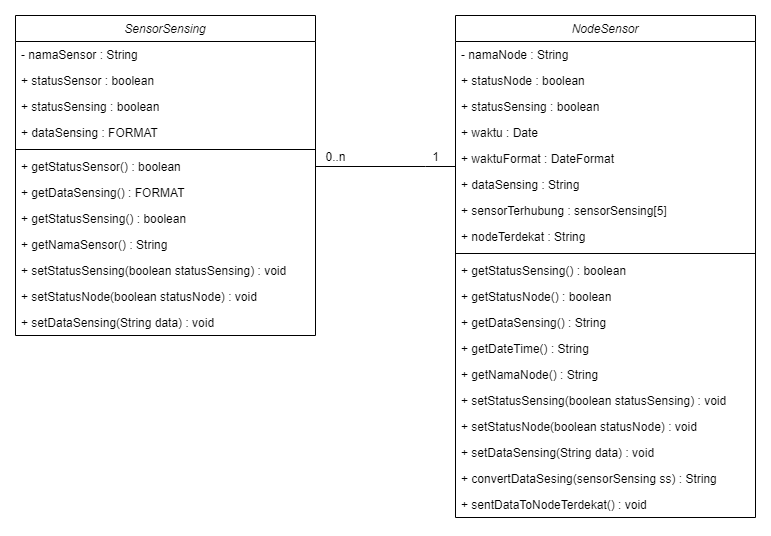

The diagram above was exported from draw.io. Its source (the exported page's mxGraphModel, read from the mxfile embedded in the PNG):
<mxGraphModel dx="1736" dy="802" grid="1" gridSize="10" guides="1" tooltips="1" connect="1" arrows="1" fold="1" page="1" pageScale="1" pageWidth="827" pageHeight="1169" math="0" shadow="0">
  <root>
    <mxCell id="WIyWlLk6GJQsqaUBKTNV-0" />
    <mxCell id="WIyWlLk6GJQsqaUBKTNV-1" parent="WIyWlLk6GJQsqaUBKTNV-0" />
    <mxCell id="hJoVeOJK1FbsxKewcJ3C-0" value="" style="edgeStyle=orthogonalEdgeStyle;rounded=0;orthogonalLoop=1;jettySize=auto;html=1;endArrow=none;endFill=0;" parent="WIyWlLk6GJQsqaUBKTNV-1" source="dpDILwWfx4t034G2GR94-7" target="dpDILwWfx4t034G2GR94-23" edge="1">
      <mxGeometry relative="1" as="geometry">
        <Array as="points">
          <mxPoint x="440" y="271" />
          <mxPoint x="440" y="271" />
        </Array>
      </mxGeometry>
    </mxCell>
    <mxCell id="zkfFHV4jXpPFQw0GAbJ--0" value="SensorSensing" style="swimlane;fontStyle=2;align=center;verticalAlign=top;childLayout=stackLayout;horizontal=1;startSize=26;horizontalStack=0;resizeParent=1;resizeLast=0;collapsible=1;marginBottom=0;rounded=0;shadow=0;strokeWidth=1;" parent="WIyWlLk6GJQsqaUBKTNV-1" vertex="1">
      <mxGeometry x="30" y="120" width="300" height="320" as="geometry">
        <mxRectangle x="220" y="120" width="160" height="26" as="alternateBounds" />
      </mxGeometry>
    </mxCell>
    <mxCell id="zkfFHV4jXpPFQw0GAbJ--1" value="- namaSensor : String" style="text;align=left;verticalAlign=top;spacingLeft=4;spacingRight=4;overflow=hidden;rotatable=0;points=[[0,0.5],[1,0.5]];portConstraint=eastwest;" parent="zkfFHV4jXpPFQw0GAbJ--0" vertex="1">
      <mxGeometry y="26" width="300" height="26" as="geometry" />
    </mxCell>
    <mxCell id="zkfFHV4jXpPFQw0GAbJ--2" value="+ statusSensor : boolean" style="text;align=left;verticalAlign=top;spacingLeft=4;spacingRight=4;overflow=hidden;rotatable=0;points=[[0,0.5],[1,0.5]];portConstraint=eastwest;rounded=0;shadow=0;html=0;" parent="zkfFHV4jXpPFQw0GAbJ--0" vertex="1">
      <mxGeometry y="52" width="300" height="26" as="geometry" />
    </mxCell>
    <mxCell id="zkfFHV4jXpPFQw0GAbJ--3" value="+ statusSensing : boolean" style="text;align=left;verticalAlign=top;spacingLeft=4;spacingRight=4;overflow=hidden;rotatable=0;points=[[0,0.5],[1,0.5]];portConstraint=eastwest;rounded=0;shadow=0;html=0;" parent="zkfFHV4jXpPFQw0GAbJ--0" vertex="1">
      <mxGeometry y="78" width="300" height="26" as="geometry" />
    </mxCell>
    <mxCell id="dpDILwWfx4t034G2GR94-9" value="+ dataSensing : FORMAT" style="text;align=left;verticalAlign=top;spacingLeft=4;spacingRight=4;overflow=hidden;rotatable=0;points=[[0,0.5],[1,0.5]];portConstraint=eastwest;" parent="zkfFHV4jXpPFQw0GAbJ--0" vertex="1">
      <mxGeometry y="104" width="300" height="26" as="geometry" />
    </mxCell>
    <mxCell id="zkfFHV4jXpPFQw0GAbJ--4" value="" style="line;html=1;strokeWidth=1;align=left;verticalAlign=middle;spacingTop=-1;spacingLeft=3;spacingRight=3;rotatable=0;labelPosition=right;points=[];portConstraint=eastwest;" parent="zkfFHV4jXpPFQw0GAbJ--0" vertex="1">
      <mxGeometry y="130" width="300" height="8" as="geometry" />
    </mxCell>
    <mxCell id="dpDILwWfx4t034G2GR94-7" value="+ getStatusSensor() : boolean" style="text;align=left;verticalAlign=top;spacingLeft=4;spacingRight=4;overflow=hidden;rotatable=0;points=[[0,0.5],[1,0.5]];portConstraint=eastwest;rounded=0;shadow=0;html=0;" parent="zkfFHV4jXpPFQw0GAbJ--0" vertex="1">
      <mxGeometry y="138" width="300" height="26" as="geometry" />
    </mxCell>
    <mxCell id="dpDILwWfx4t034G2GR94-17" value="+ getDataSensing() : FORMAT" style="text;align=left;verticalAlign=top;spacingLeft=4;spacingRight=4;overflow=hidden;rotatable=0;points=[[0,0.5],[1,0.5]];portConstraint=eastwest;rounded=0;shadow=0;html=0;" parent="zkfFHV4jXpPFQw0GAbJ--0" vertex="1">
      <mxGeometry y="164" width="300" height="26" as="geometry" />
    </mxCell>
    <mxCell id="dpDILwWfx4t034G2GR94-42" value="+ getStatusSensing() : boolean" style="text;align=left;verticalAlign=top;spacingLeft=4;spacingRight=4;overflow=hidden;rotatable=0;points=[[0,0.5],[1,0.5]];portConstraint=eastwest;rounded=0;shadow=0;html=0;" parent="zkfFHV4jXpPFQw0GAbJ--0" vertex="1">
      <mxGeometry y="190" width="300" height="26" as="geometry" />
    </mxCell>
    <mxCell id="dpDILwWfx4t034G2GR94-44" value="+ getNamaSensor() : String" style="text;align=left;verticalAlign=top;spacingLeft=4;spacingRight=4;overflow=hidden;rotatable=0;points=[[0,0.5],[1,0.5]];portConstraint=eastwest;rounded=0;shadow=0;html=0;" parent="zkfFHV4jXpPFQw0GAbJ--0" vertex="1">
      <mxGeometry y="216" width="300" height="26" as="geometry" />
    </mxCell>
    <mxCell id="dpDILwWfx4t034G2GR94-3" value="+ setStatusSensing(boolean statusSensing) : void" style="text;align=left;verticalAlign=top;spacingLeft=4;spacingRight=4;overflow=hidden;rotatable=0;points=[[0,0.5],[1,0.5]];portConstraint=eastwest;rounded=0;shadow=0;html=0;" parent="zkfFHV4jXpPFQw0GAbJ--0" vertex="1">
      <mxGeometry y="242" width="300" height="26" as="geometry" />
    </mxCell>
    <mxCell id="dpDILwWfx4t034G2GR94-12" value="+ setStatusNode(boolean statusNode) : void" style="text;align=left;verticalAlign=top;spacingLeft=4;spacingRight=4;overflow=hidden;rotatable=0;points=[[0,0.5],[1,0.5]];portConstraint=eastwest;rounded=0;shadow=0;html=0;" parent="zkfFHV4jXpPFQw0GAbJ--0" vertex="1">
      <mxGeometry y="268" width="300" height="26" as="geometry" />
    </mxCell>
    <mxCell id="dpDILwWfx4t034G2GR94-16" value="+ setDataSensing(String data) : void" style="text;align=left;verticalAlign=top;spacingLeft=4;spacingRight=4;overflow=hidden;rotatable=0;points=[[0,0.5],[1,0.5]];portConstraint=eastwest;rounded=0;shadow=0;html=0;" parent="zkfFHV4jXpPFQw0GAbJ--0" vertex="1">
      <mxGeometry y="294" width="300" height="26" as="geometry" />
    </mxCell>
    <mxCell id="hJoVeOJK1FbsxKewcJ3C-2" value="1" style="text;html=1;align=center;verticalAlign=middle;resizable=0;points=[];autosize=1;" parent="WIyWlLk6GJQsqaUBKTNV-1" vertex="1">
      <mxGeometry x="440" y="251" width="20" height="20" as="geometry" />
    </mxCell>
    <mxCell id="hJoVeOJK1FbsxKewcJ3C-3" value="0..n" style="text;html=1;align=center;verticalAlign=middle;resizable=0;points=[];autosize=1;" parent="WIyWlLk6GJQsqaUBKTNV-1" vertex="1">
      <mxGeometry x="330" y="251" width="40" height="20" as="geometry" />
    </mxCell>
    <mxCell id="dpDILwWfx4t034G2GR94-18" value="NodeSensor" style="swimlane;fontStyle=2;align=center;verticalAlign=top;childLayout=stackLayout;horizontal=1;startSize=26;horizontalStack=0;resizeParent=1;resizeLast=0;collapsible=1;marginBottom=0;rounded=0;shadow=0;strokeWidth=1;" parent="WIyWlLk6GJQsqaUBKTNV-1" vertex="1">
      <mxGeometry x="470" y="120" width="300" height="502" as="geometry">
        <mxRectangle x="220" y="120" width="160" height="26" as="alternateBounds" />
      </mxGeometry>
    </mxCell>
    <mxCell id="dpDILwWfx4t034G2GR94-19" value="- namaNode : String" style="text;align=left;verticalAlign=top;spacingLeft=4;spacingRight=4;overflow=hidden;rotatable=0;points=[[0,0.5],[1,0.5]];portConstraint=eastwest;" parent="dpDILwWfx4t034G2GR94-18" vertex="1">
      <mxGeometry y="26" width="300" height="26" as="geometry" />
    </mxCell>
    <mxCell id="dpDILwWfx4t034G2GR94-20" value="+ statusNode : boolean" style="text;align=left;verticalAlign=top;spacingLeft=4;spacingRight=4;overflow=hidden;rotatable=0;points=[[0,0.5],[1,0.5]];portConstraint=eastwest;rounded=0;shadow=0;html=0;" parent="dpDILwWfx4t034G2GR94-18" vertex="1">
      <mxGeometry y="52" width="300" height="26" as="geometry" />
    </mxCell>
    <mxCell id="dpDILwWfx4t034G2GR94-21" value="+ statusSensing : boolean" style="text;align=left;verticalAlign=top;spacingLeft=4;spacingRight=4;overflow=hidden;rotatable=0;points=[[0,0.5],[1,0.5]];portConstraint=eastwest;rounded=0;shadow=0;html=0;" parent="dpDILwWfx4t034G2GR94-18" vertex="1">
      <mxGeometry y="78" width="300" height="26" as="geometry" />
    </mxCell>
    <mxCell id="dpDILwWfx4t034G2GR94-22" value="+ waktu : Date" style="text;align=left;verticalAlign=top;spacingLeft=4;spacingRight=4;overflow=hidden;rotatable=0;points=[[0,0.5],[1,0.5]];portConstraint=eastwest;" parent="dpDILwWfx4t034G2GR94-18" vertex="1">
      <mxGeometry y="104" width="300" height="26" as="geometry" />
    </mxCell>
    <mxCell id="dpDILwWfx4t034G2GR94-23" value="+ waktuFormat : DateFormat" style="text;align=left;verticalAlign=top;spacingLeft=4;spacingRight=4;overflow=hidden;rotatable=0;points=[[0,0.5],[1,0.5]];portConstraint=eastwest;" parent="dpDILwWfx4t034G2GR94-18" vertex="1">
      <mxGeometry y="130" width="300" height="26" as="geometry" />
    </mxCell>
    <mxCell id="dpDILwWfx4t034G2GR94-24" value="+ dataSensing : String" style="text;align=left;verticalAlign=top;spacingLeft=4;spacingRight=4;overflow=hidden;rotatable=0;points=[[0,0.5],[1,0.5]];portConstraint=eastwest;" parent="dpDILwWfx4t034G2GR94-18" vertex="1">
      <mxGeometry y="156" width="300" height="26" as="geometry" />
    </mxCell>
    <mxCell id="dpDILwWfx4t034G2GR94-34" value="+ sensorTerhubung : sensorSensing[5]" style="text;align=left;verticalAlign=top;spacingLeft=4;spacingRight=4;overflow=hidden;rotatable=0;points=[[0,0.5],[1,0.5]];portConstraint=eastwest;" parent="dpDILwWfx4t034G2GR94-18" vertex="1">
      <mxGeometry y="182" width="300" height="26" as="geometry" />
    </mxCell>
    <mxCell id="PP1KQ2uG9XSn4h4Gvxe1-1" value="+ nodeTerdekat : String" style="text;align=left;verticalAlign=top;spacingLeft=4;spacingRight=4;overflow=hidden;rotatable=0;points=[[0,0.5],[1,0.5]];portConstraint=eastwest;" vertex="1" parent="dpDILwWfx4t034G2GR94-18">
      <mxGeometry y="208" width="300" height="26" as="geometry" />
    </mxCell>
    <mxCell id="dpDILwWfx4t034G2GR94-25" value="" style="line;html=1;strokeWidth=1;align=left;verticalAlign=middle;spacingTop=-1;spacingLeft=3;spacingRight=3;rotatable=0;labelPosition=right;points=[];portConstraint=eastwest;" parent="dpDILwWfx4t034G2GR94-18" vertex="1">
      <mxGeometry y="234" width="300" height="8" as="geometry" />
    </mxCell>
    <mxCell id="dpDILwWfx4t034G2GR94-28" value="+ getStatusSensing() : boolean" style="text;align=left;verticalAlign=top;spacingLeft=4;spacingRight=4;overflow=hidden;rotatable=0;points=[[0,0.5],[1,0.5]];portConstraint=eastwest;rounded=0;shadow=0;html=0;" parent="dpDILwWfx4t034G2GR94-18" vertex="1">
      <mxGeometry y="242" width="300" height="26" as="geometry" />
    </mxCell>
    <mxCell id="dpDILwWfx4t034G2GR94-26" value="+ getStatusNode() : boolean" style="text;align=left;verticalAlign=top;spacingLeft=4;spacingRight=4;overflow=hidden;rotatable=0;points=[[0,0.5],[1,0.5]];portConstraint=eastwest;rounded=0;shadow=0;html=0;" parent="dpDILwWfx4t034G2GR94-18" vertex="1">
      <mxGeometry y="268" width="300" height="26" as="geometry" />
    </mxCell>
    <mxCell id="dpDILwWfx4t034G2GR94-33" value="+ getDataSensing() : String" style="text;align=left;verticalAlign=top;spacingLeft=4;spacingRight=4;overflow=hidden;rotatable=0;points=[[0,0.5],[1,0.5]];portConstraint=eastwest;rounded=0;shadow=0;html=0;" parent="dpDILwWfx4t034G2GR94-18" vertex="1">
      <mxGeometry y="294" width="300" height="26" as="geometry" />
    </mxCell>
    <mxCell id="dpDILwWfx4t034G2GR94-30" value="+ getDateTime() : String" style="text;align=left;verticalAlign=top;spacingLeft=4;spacingRight=4;overflow=hidden;rotatable=0;points=[[0,0.5],[1,0.5]];portConstraint=eastwest;rounded=0;shadow=0;html=0;" parent="dpDILwWfx4t034G2GR94-18" vertex="1">
      <mxGeometry y="320" width="300" height="26" as="geometry" />
    </mxCell>
    <mxCell id="dpDILwWfx4t034G2GR94-43" value="+ getNamaNode() : String" style="text;align=left;verticalAlign=top;spacingLeft=4;spacingRight=4;overflow=hidden;rotatable=0;points=[[0,0.5],[1,0.5]];portConstraint=eastwest;rounded=0;shadow=0;html=0;" parent="dpDILwWfx4t034G2GR94-18" vertex="1">
      <mxGeometry y="346" width="300" height="26" as="geometry" />
    </mxCell>
    <mxCell id="dpDILwWfx4t034G2GR94-27" value="+ setStatusSensing(boolean statusSensing) : void" style="text;align=left;verticalAlign=top;spacingLeft=4;spacingRight=4;overflow=hidden;rotatable=0;points=[[0,0.5],[1,0.5]];portConstraint=eastwest;rounded=0;shadow=0;html=0;" parent="dpDILwWfx4t034G2GR94-18" vertex="1">
      <mxGeometry y="372" width="300" height="26" as="geometry" />
    </mxCell>
    <mxCell id="dpDILwWfx4t034G2GR94-29" value="+ setStatusNode(boolean statusNode) : void" style="text;align=left;verticalAlign=top;spacingLeft=4;spacingRight=4;overflow=hidden;rotatable=0;points=[[0,0.5],[1,0.5]];portConstraint=eastwest;rounded=0;shadow=0;html=0;" parent="dpDILwWfx4t034G2GR94-18" vertex="1">
      <mxGeometry y="398" width="300" height="26" as="geometry" />
    </mxCell>
    <mxCell id="dpDILwWfx4t034G2GR94-32" value="+ setDataSensing(String data) : void" style="text;align=left;verticalAlign=top;spacingLeft=4;spacingRight=4;overflow=hidden;rotatable=0;points=[[0,0.5],[1,0.5]];portConstraint=eastwest;rounded=0;shadow=0;html=0;" parent="dpDILwWfx4t034G2GR94-18" vertex="1">
      <mxGeometry y="424" width="300" height="26" as="geometry" />
    </mxCell>
    <mxCell id="dpDILwWfx4t034G2GR94-31" value="+ convertDataSesing(sensorSensing ss) : String" style="text;align=left;verticalAlign=top;spacingLeft=4;spacingRight=4;overflow=hidden;rotatable=0;points=[[0,0.5],[1,0.5]];portConstraint=eastwest;rounded=0;shadow=0;html=0;" parent="dpDILwWfx4t034G2GR94-18" vertex="1">
      <mxGeometry y="450" width="300" height="26" as="geometry" />
    </mxCell>
    <mxCell id="PP1KQ2uG9XSn4h4Gvxe1-2" value="+ sentDataToNodeTerdekat() : void" style="text;align=left;verticalAlign=top;spacingLeft=4;spacingRight=4;overflow=hidden;rotatable=0;points=[[0,0.5],[1,0.5]];portConstraint=eastwest;rounded=0;shadow=0;html=0;" vertex="1" parent="dpDILwWfx4t034G2GR94-18">
      <mxGeometry y="476" width="300" height="26" as="geometry" />
    </mxCell>
  </root>
</mxGraphModel>